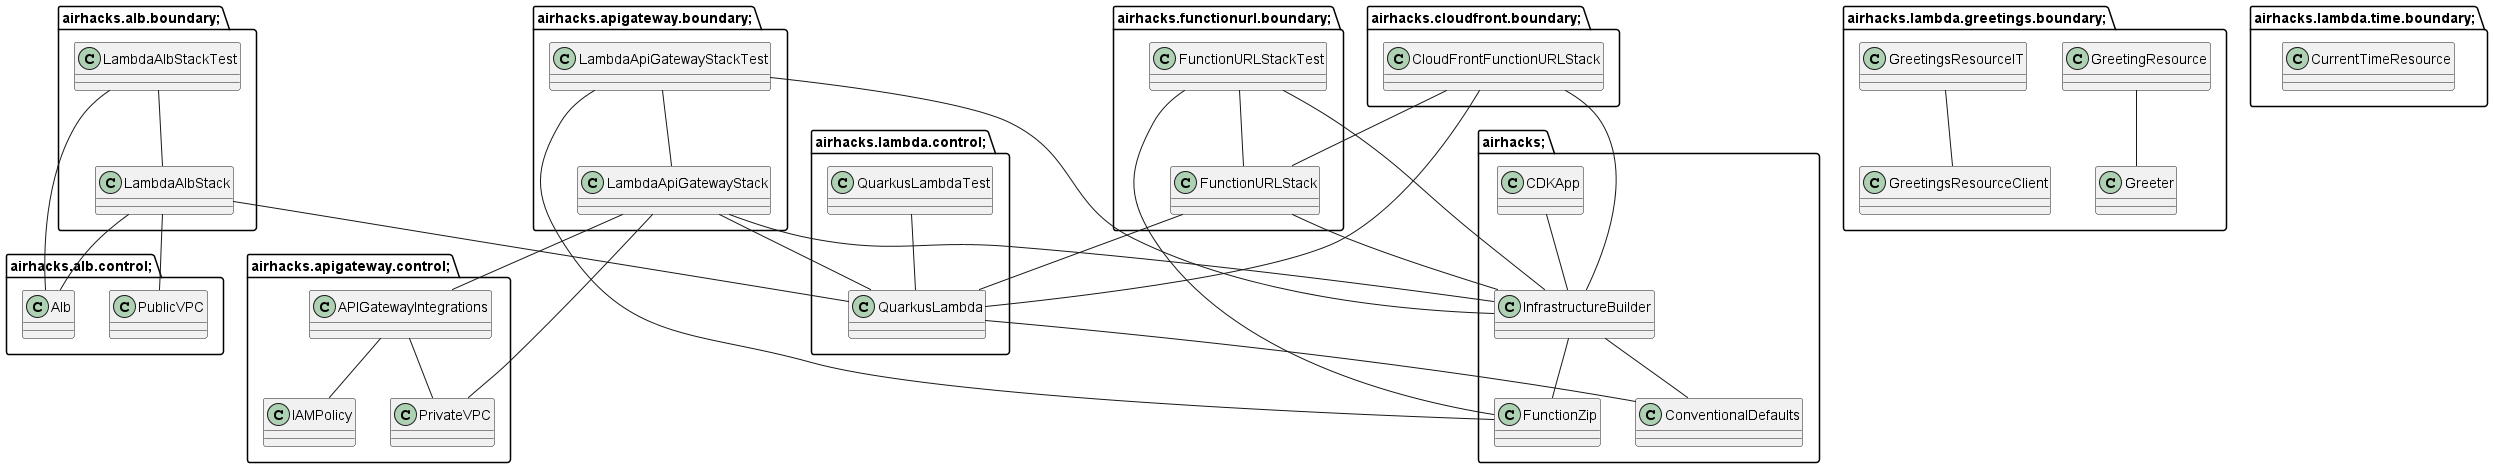

The diagram above was rendered by PlantUML. Its source (embedded in the PNG):
@startuml
package airhacks.alb.boundary; {
class LambdaAlbStack {
}

class LambdaAlbStackTest {
}

}

package airhacks.alb.control; {
class Alb {
}

class PublicVPC {
}

}

package airhacks.apigateway.boundary; {
class LambdaApiGatewayStack {
}

class LambdaApiGatewayStackTest {
}

}

package airhacks.apigateway.control; {
class APIGatewayIntegrations {
}

class IAMPolicy {
}

class PrivateVPC {
}

}

package airhacks; {
class CDKApp {
}

class ConventionalDefaults {
}

class InfrastructureBuilder {
}

class FunctionZip {
}

}

package airhacks.cloudfront.boundary; {
class CloudFrontFunctionURLStack {
}

}

package airhacks.functionurl.boundary; {
class FunctionURLStack {
}

class FunctionURLStackTest {
}

}

package airhacks.lambda.control; {
class QuarkusLambda {
}

class QuarkusLambdaTest {
}

}

package airhacks.lambda.greetings.boundary; {
class Greeter {
}

class GreetingResource {
}

class GreetingsResourceClient {
}

class GreetingsResourceIT {
}

}

package airhacks.lambda.time.boundary; {
class CurrentTimeResource {
}

}

LambdaAlbStack -- Alb
LambdaAlbStack -- PublicVPC
LambdaAlbStack -- QuarkusLambda
LambdaApiGatewayStack -- APIGatewayIntegrations
LambdaApiGatewayStack -- PrivateVPC
LambdaApiGatewayStack -- InfrastructureBuilder
LambdaApiGatewayStack -- QuarkusLambda
APIGatewayIntegrations -- IAMPolicy
APIGatewayIntegrations -- PrivateVPC
CDKApp -- InfrastructureBuilder
CloudFrontFunctionURLStack -- FunctionURLStack
CloudFrontFunctionURLStack -- InfrastructureBuilder
CloudFrontFunctionURLStack -- QuarkusLambda
FunctionURLStack -- InfrastructureBuilder
FunctionURLStack -- QuarkusLambda
InfrastructureBuilder -- ConventionalDefaults
InfrastructureBuilder -- FunctionZip
QuarkusLambda -- ConventionalDefaults
LambdaAlbStackTest -- LambdaAlbStack
LambdaAlbStackTest -- Alb
LambdaApiGatewayStackTest -- LambdaApiGatewayStack
LambdaApiGatewayStackTest -- InfrastructureBuilder
LambdaApiGatewayStackTest -- FunctionZip
FunctionURLStackTest -- FunctionURLStack
FunctionURLStackTest -- InfrastructureBuilder
FunctionURLStackTest -- FunctionZip
QuarkusLambdaTest -- QuarkusLambda
GreetingResource -- Greeter
GreetingsResourceIT -- GreetingsResourceClient
@enduml